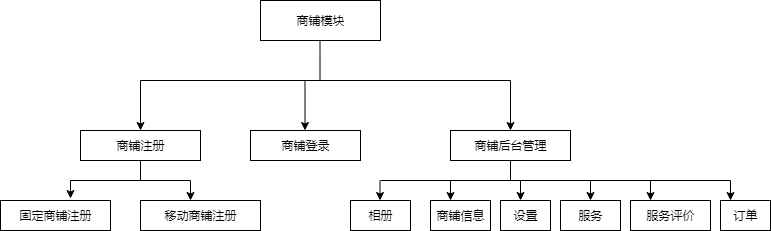

The diagram above was exported from draw.io. Its source (the exported page's mxGraphModel, read from the mxfile embedded in the PNG):
<mxGraphModel dx="840" dy="415" grid="1" gridSize="10" guides="1" tooltips="1" connect="1" arrows="1" fold="1" page="1" pageScale="1" pageWidth="827" pageHeight="1169" math="0" shadow="0">
  <root>
    <mxCell id="0" />
    <mxCell id="1" parent="0" />
    <mxCell id="3iCjukHIEYU_evoqlTzL-1" value="商铺模块" style="rounded=0;whiteSpace=wrap;html=1;" vertex="1" parent="1">
      <mxGeometry x="320" y="40" width="120" height="40" as="geometry" />
    </mxCell>
    <mxCell id="3iCjukHIEYU_evoqlTzL-10" value="" style="endArrow=none;html=1;" edge="1" parent="1">
      <mxGeometry width="50" height="50" relative="1" as="geometry">
        <mxPoint x="379.5" y="120" as="sourcePoint" />
        <mxPoint x="379.5" y="80" as="targetPoint" />
        <Array as="points">
          <mxPoint x="379.5" y="80" />
        </Array>
      </mxGeometry>
    </mxCell>
    <mxCell id="3iCjukHIEYU_evoqlTzL-11" value="" style="endArrow=none;html=1;" edge="1" parent="1">
      <mxGeometry width="50" height="50" relative="1" as="geometry">
        <mxPoint x="200" y="120" as="sourcePoint" />
        <mxPoint x="570" y="120" as="targetPoint" />
      </mxGeometry>
    </mxCell>
    <mxCell id="3iCjukHIEYU_evoqlTzL-12" value="" style="endArrow=classic;html=1;" edge="1" parent="1">
      <mxGeometry width="50" height="50" relative="1" as="geometry">
        <mxPoint x="200" y="120" as="sourcePoint" />
        <mxPoint x="200" y="170" as="targetPoint" />
      </mxGeometry>
    </mxCell>
    <mxCell id="3iCjukHIEYU_evoqlTzL-13" value="" style="endArrow=classic;html=1;" edge="1" parent="1">
      <mxGeometry width="50" height="50" relative="1" as="geometry">
        <mxPoint x="364.5" y="120" as="sourcePoint" />
        <mxPoint x="364.5" y="170" as="targetPoint" />
      </mxGeometry>
    </mxCell>
    <mxCell id="3iCjukHIEYU_evoqlTzL-14" value="" style="endArrow=classic;html=1;" edge="1" parent="1">
      <mxGeometry width="50" height="50" relative="1" as="geometry">
        <mxPoint x="570" y="120" as="sourcePoint" />
        <mxPoint x="570" y="170" as="targetPoint" />
      </mxGeometry>
    </mxCell>
    <mxCell id="3iCjukHIEYU_evoqlTzL-15" value="商铺注册" style="rounded=0;whiteSpace=wrap;html=1;" vertex="1" parent="1">
      <mxGeometry x="140" y="170" width="120" height="30" as="geometry" />
    </mxCell>
    <mxCell id="3iCjukHIEYU_evoqlTzL-16" value="商铺登录" style="rounded=0;whiteSpace=wrap;html=1;" vertex="1" parent="1">
      <mxGeometry x="310" y="170" width="110" height="30" as="geometry" />
    </mxCell>
    <mxCell id="3iCjukHIEYU_evoqlTzL-17" value="商铺后台管理" style="rounded=0;whiteSpace=wrap;html=1;" vertex="1" parent="1">
      <mxGeometry x="510" y="170" width="120" height="30" as="geometry" />
    </mxCell>
    <mxCell id="3iCjukHIEYU_evoqlTzL-19" value="" style="endArrow=none;html=1;entryX=0.5;entryY=1;entryDx=0;entryDy=0;" edge="1" parent="1" target="3iCjukHIEYU_evoqlTzL-15">
      <mxGeometry width="50" height="50" relative="1" as="geometry">
        <mxPoint x="200" y="220" as="sourcePoint" />
        <mxPoint x="190" y="220" as="targetPoint" />
      </mxGeometry>
    </mxCell>
    <mxCell id="3iCjukHIEYU_evoqlTzL-20" value="" style="endArrow=none;html=1;" edge="1" parent="1">
      <mxGeometry width="50" height="50" relative="1" as="geometry">
        <mxPoint x="130" y="220" as="sourcePoint" />
        <mxPoint x="250" y="220" as="targetPoint" />
      </mxGeometry>
    </mxCell>
    <mxCell id="3iCjukHIEYU_evoqlTzL-23" value="固定商铺注册" style="rounded=0;whiteSpace=wrap;html=1;" vertex="1" parent="1">
      <mxGeometry x="60" y="240" width="110" height="30" as="geometry" />
    </mxCell>
    <mxCell id="3iCjukHIEYU_evoqlTzL-26" value="" style="endArrow=classic;html=1;" edge="1" parent="1">
      <mxGeometry width="50" height="50" relative="1" as="geometry">
        <mxPoint x="250" y="220" as="sourcePoint" />
        <mxPoint x="250" y="240" as="targetPoint" />
      </mxGeometry>
    </mxCell>
    <mxCell id="3iCjukHIEYU_evoqlTzL-27" value="移动商铺注册" style="rounded=0;whiteSpace=wrap;html=1;" vertex="1" parent="1">
      <mxGeometry x="200" y="240" width="120" height="30" as="geometry" />
    </mxCell>
    <mxCell id="3iCjukHIEYU_evoqlTzL-32" value="" style="endArrow=classic;html=1;" edge="1" parent="1">
      <mxGeometry width="50" height="50" relative="1" as="geometry">
        <mxPoint x="130" y="220" as="sourcePoint" />
        <mxPoint x="130" y="238" as="targetPoint" />
      </mxGeometry>
    </mxCell>
    <mxCell id="3iCjukHIEYU_evoqlTzL-33" value="" style="endArrow=none;html=1;" edge="1" parent="1">
      <mxGeometry width="50" height="50" relative="1" as="geometry">
        <mxPoint x="440" y="220" as="sourcePoint" />
        <mxPoint x="790" y="220" as="targetPoint" />
      </mxGeometry>
    </mxCell>
    <mxCell id="3iCjukHIEYU_evoqlTzL-34" value="" style="endArrow=none;html=1;exitX=0.5;exitY=1;exitDx=0;exitDy=0;" edge="1" parent="1" source="3iCjukHIEYU_evoqlTzL-17">
      <mxGeometry width="50" height="50" relative="1" as="geometry">
        <mxPoint x="60" y="340" as="sourcePoint" />
        <mxPoint x="570" y="220" as="targetPoint" />
      </mxGeometry>
    </mxCell>
    <mxCell id="3iCjukHIEYU_evoqlTzL-36" value="" style="endArrow=classic;html=1;" edge="1" parent="1">
      <mxGeometry width="50" height="50" relative="1" as="geometry">
        <mxPoint x="439.5" y="220" as="sourcePoint" />
        <mxPoint x="439.5" y="240" as="targetPoint" />
      </mxGeometry>
    </mxCell>
    <mxCell id="3iCjukHIEYU_evoqlTzL-37" value="相册" style="rounded=0;whiteSpace=wrap;html=1;" vertex="1" parent="1">
      <mxGeometry x="410" y="240" width="60" height="30" as="geometry" />
    </mxCell>
    <mxCell id="3iCjukHIEYU_evoqlTzL-38" value="" style="endArrow=classic;html=1;" edge="1" parent="1">
      <mxGeometry width="50" height="50" relative="1" as="geometry">
        <mxPoint x="510" y="220" as="sourcePoint" />
        <mxPoint x="510" y="240" as="targetPoint" />
      </mxGeometry>
    </mxCell>
    <mxCell id="3iCjukHIEYU_evoqlTzL-39" value="商铺信息" style="rounded=0;whiteSpace=wrap;html=1;" vertex="1" parent="1">
      <mxGeometry x="490" y="240" width="60" height="30" as="geometry" />
    </mxCell>
    <mxCell id="3iCjukHIEYU_evoqlTzL-40" value="" style="endArrow=classic;html=1;" edge="1" parent="1">
      <mxGeometry width="50" height="50" relative="1" as="geometry">
        <mxPoint x="580" y="220" as="sourcePoint" />
        <mxPoint x="580" y="240" as="targetPoint" />
      </mxGeometry>
    </mxCell>
    <mxCell id="3iCjukHIEYU_evoqlTzL-41" value="设置" style="rounded=0;whiteSpace=wrap;html=1;" vertex="1" parent="1">
      <mxGeometry x="560" y="240" width="50" height="30" as="geometry" />
    </mxCell>
    <mxCell id="3iCjukHIEYU_evoqlTzL-44" value="" style="endArrow=classic;html=1;" edge="1" parent="1">
      <mxGeometry width="50" height="50" relative="1" as="geometry">
        <mxPoint x="650" y="220" as="sourcePoint" />
        <mxPoint x="650" y="240" as="targetPoint" />
      </mxGeometry>
    </mxCell>
    <mxCell id="3iCjukHIEYU_evoqlTzL-45" value="服务" style="rounded=0;whiteSpace=wrap;html=1;" vertex="1" parent="1">
      <mxGeometry x="620" y="240" width="60" height="30" as="geometry" />
    </mxCell>
    <mxCell id="3iCjukHIEYU_evoqlTzL-46" value="" style="endArrow=classic;html=1;entryX=0.25;entryY=0;entryDx=0;entryDy=0;" edge="1" parent="1" target="3iCjukHIEYU_evoqlTzL-47">
      <mxGeometry width="50" height="50" relative="1" as="geometry">
        <mxPoint x="710" y="220" as="sourcePoint" />
        <mxPoint x="710" y="240" as="targetPoint" />
      </mxGeometry>
    </mxCell>
    <mxCell id="3iCjukHIEYU_evoqlTzL-47" value="服务评价" style="rounded=0;whiteSpace=wrap;html=1;" vertex="1" parent="1">
      <mxGeometry x="690" y="240" width="80" height="30" as="geometry" />
    </mxCell>
    <mxCell id="3iCjukHIEYU_evoqlTzL-48" value="" style="endArrow=classic;html=1;" edge="1" parent="1">
      <mxGeometry width="50" height="50" relative="1" as="geometry">
        <mxPoint x="790" y="220" as="sourcePoint" />
        <mxPoint x="790" y="240" as="targetPoint" />
      </mxGeometry>
    </mxCell>
    <mxCell id="3iCjukHIEYU_evoqlTzL-49" value="订单" style="rounded=0;whiteSpace=wrap;html=1;" vertex="1" parent="1">
      <mxGeometry x="780" y="240" width="50" height="30" as="geometry" />
    </mxCell>
  </root>
</mxGraphModel>